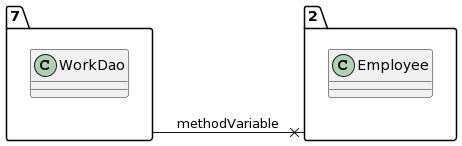

The diagram above was rendered by PlantUML. Its source (embedded in the PNG):
@startuml
allow_mixing
left to right direction
package "7"{
class WorkDao

}
package "2"{
class Employee

}
"7" --x "2":methodVariable
@enduml